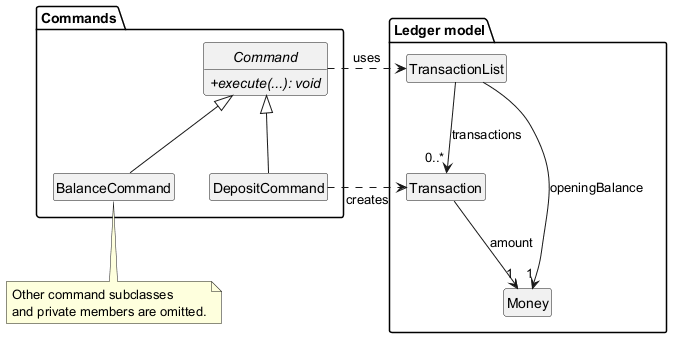

The diagram above was rendered by PlantUML. Its source (embedded in the PNG):
@startuml CommandClassDiagram
' Representative command inheritance and ledger references.
' Logical groups are shown, not the full Java package structure.
hide circle
hide empty members
skinparam classAttributeIconSize 0

package "Commands" {
    abstract class Command {
        + {abstract} execute(...): void
    }

    class BalanceCommand
    class DepositCommand
}

package "Ledger model" {
    class TransactionList
    class Transaction
    class Money
}

Command <|-- BalanceCommand
Command <|-- DepositCommand
Command .right.> TransactionList: uses
DepositCommand .right.> Transaction: creates

' Keep the transaction-creating command nearest the ledger model.
BalanceCommand -[hidden]right-> DepositCommand

TransactionList --> "0..*" Transaction: transactions
TransactionList --> "1" Money: openingBalance
Transaction --> "1" Money: amount

note bottom of BalanceCommand
    Other command subclasses
    and private members are omitted.
end note
@enduml